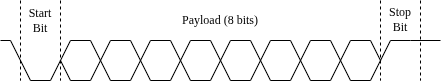

The diagram above was exported from draw.io. Its source (the exported page's mxGraphModel, read from the mxfile embedded in the PNG):
<mxGraphModel dx="1839" dy="824" grid="1" gridSize="10" guides="1" tooltips="1" connect="1" arrows="1" fold="1" page="1" pageScale="1" pageWidth="413" pageHeight="291" math="0" shadow="0">
  <root>
    <mxCell id="0" />
    <mxCell id="1" parent="0" />
    <mxCell id="rcDItdIvcDIWYV04JV9y-2" value="" style="endArrow=none;html=1;rounded=0;" parent="1" edge="1">
      <mxGeometry width="50" height="50" relative="1" as="geometry">
        <mxPoint x="-20" y="160" as="sourcePoint" />
        <mxPoint x="40" y="180" as="targetPoint" />
        <Array as="points">
          <mxPoint x="-10" y="160" />
          <mxPoint x="10" y="200" />
          <mxPoint x="30" y="200" />
        </Array>
      </mxGeometry>
    </mxCell>
    <mxCell id="rcDItdIvcDIWYV04JV9y-3" value="" style="endArrow=none;html=1;rounded=0;" parent="1" edge="1">
      <mxGeometry width="50" height="50" relative="1" as="geometry">
        <mxPoint x="40" y="180" as="sourcePoint" />
        <mxPoint x="80" y="180" as="targetPoint" />
        <Array as="points">
          <mxPoint x="50" y="200" />
          <mxPoint x="70" y="200" />
        </Array>
      </mxGeometry>
    </mxCell>
    <mxCell id="rcDItdIvcDIWYV04JV9y-4" value="" style="endArrow=none;html=1;rounded=0;" parent="1" edge="1">
      <mxGeometry width="50" height="50" relative="1" as="geometry">
        <mxPoint x="40" y="180" as="sourcePoint" />
        <mxPoint x="80" y="180" as="targetPoint" />
        <Array as="points">
          <mxPoint x="50" y="160" />
          <mxPoint x="70" y="160" />
        </Array>
      </mxGeometry>
    </mxCell>
    <mxCell id="rcDItdIvcDIWYV04JV9y-5" value="" style="endArrow=none;html=1;rounded=0;" parent="1" edge="1">
      <mxGeometry width="50" height="50" relative="1" as="geometry">
        <mxPoint x="80" y="180" as="sourcePoint" />
        <mxPoint x="120" y="180" as="targetPoint" />
        <Array as="points">
          <mxPoint x="90" y="200" />
          <mxPoint x="110" y="200" />
        </Array>
      </mxGeometry>
    </mxCell>
    <mxCell id="rcDItdIvcDIWYV04JV9y-6" value="" style="endArrow=none;html=1;rounded=0;" parent="1" edge="1">
      <mxGeometry width="50" height="50" relative="1" as="geometry">
        <mxPoint x="80" y="180" as="sourcePoint" />
        <mxPoint x="120" y="180" as="targetPoint" />
        <Array as="points">
          <mxPoint x="90" y="160" />
          <mxPoint x="110" y="160" />
        </Array>
      </mxGeometry>
    </mxCell>
    <mxCell id="rcDItdIvcDIWYV04JV9y-7" value="" style="endArrow=none;html=1;rounded=0;" parent="1" edge="1">
      <mxGeometry width="50" height="50" relative="1" as="geometry">
        <mxPoint x="120" y="180" as="sourcePoint" />
        <mxPoint x="160" y="180" as="targetPoint" />
        <Array as="points">
          <mxPoint x="130" y="200" />
          <mxPoint x="150" y="200" />
        </Array>
      </mxGeometry>
    </mxCell>
    <mxCell id="rcDItdIvcDIWYV04JV9y-8" value="" style="endArrow=none;html=1;rounded=0;" parent="1" edge="1">
      <mxGeometry width="50" height="50" relative="1" as="geometry">
        <mxPoint x="120" y="180" as="sourcePoint" />
        <mxPoint x="160" y="180" as="targetPoint" />
        <Array as="points">
          <mxPoint x="130" y="160" />
          <mxPoint x="150" y="160" />
        </Array>
      </mxGeometry>
    </mxCell>
    <mxCell id="rcDItdIvcDIWYV04JV9y-9" value="" style="endArrow=none;html=1;rounded=0;" parent="1" edge="1">
      <mxGeometry width="50" height="50" relative="1" as="geometry">
        <mxPoint x="160" y="180" as="sourcePoint" />
        <mxPoint x="200" y="180" as="targetPoint" />
        <Array as="points">
          <mxPoint x="170" y="200" />
          <mxPoint x="190" y="200" />
        </Array>
      </mxGeometry>
    </mxCell>
    <mxCell id="rcDItdIvcDIWYV04JV9y-10" value="" style="endArrow=none;html=1;rounded=0;" parent="1" edge="1">
      <mxGeometry width="50" height="50" relative="1" as="geometry">
        <mxPoint x="160" y="180" as="sourcePoint" />
        <mxPoint x="200" y="180" as="targetPoint" />
        <Array as="points">
          <mxPoint x="170" y="160" />
          <mxPoint x="190" y="160" />
        </Array>
      </mxGeometry>
    </mxCell>
    <mxCell id="rcDItdIvcDIWYV04JV9y-11" value="" style="endArrow=none;html=1;rounded=0;" parent="1" edge="1">
      <mxGeometry width="50" height="50" relative="1" as="geometry">
        <mxPoint x="200" y="180" as="sourcePoint" />
        <mxPoint x="240" y="180" as="targetPoint" />
        <Array as="points">
          <mxPoint x="210" y="200" />
          <mxPoint x="230" y="200" />
        </Array>
      </mxGeometry>
    </mxCell>
    <mxCell id="rcDItdIvcDIWYV04JV9y-12" value="" style="endArrow=none;html=1;rounded=0;" parent="1" edge="1">
      <mxGeometry width="50" height="50" relative="1" as="geometry">
        <mxPoint x="200" y="180" as="sourcePoint" />
        <mxPoint x="240" y="180" as="targetPoint" />
        <Array as="points">
          <mxPoint x="210" y="160" />
          <mxPoint x="230" y="160" />
        </Array>
      </mxGeometry>
    </mxCell>
    <mxCell id="rcDItdIvcDIWYV04JV9y-13" value="" style="endArrow=none;html=1;rounded=0;" parent="1" edge="1">
      <mxGeometry width="50" height="50" relative="1" as="geometry">
        <mxPoint x="240" y="180" as="sourcePoint" />
        <mxPoint x="280" y="180" as="targetPoint" />
        <Array as="points">
          <mxPoint x="250" y="200" />
          <mxPoint x="270" y="200" />
        </Array>
      </mxGeometry>
    </mxCell>
    <mxCell id="rcDItdIvcDIWYV04JV9y-14" value="" style="endArrow=none;html=1;rounded=0;" parent="1" edge="1">
      <mxGeometry width="50" height="50" relative="1" as="geometry">
        <mxPoint x="240" y="180" as="sourcePoint" />
        <mxPoint x="280" y="180" as="targetPoint" />
        <Array as="points">
          <mxPoint x="250" y="160" />
          <mxPoint x="270" y="160" />
        </Array>
      </mxGeometry>
    </mxCell>
    <mxCell id="rcDItdIvcDIWYV04JV9y-15" value="" style="endArrow=none;html=1;rounded=0;" parent="1" edge="1">
      <mxGeometry width="50" height="50" relative="1" as="geometry">
        <mxPoint x="280" y="180" as="sourcePoint" />
        <mxPoint x="320" y="180" as="targetPoint" />
        <Array as="points">
          <mxPoint x="290" y="200" />
          <mxPoint x="310" y="200" />
        </Array>
      </mxGeometry>
    </mxCell>
    <mxCell id="rcDItdIvcDIWYV04JV9y-16" value="" style="endArrow=none;html=1;rounded=0;" parent="1" edge="1">
      <mxGeometry width="50" height="50" relative="1" as="geometry">
        <mxPoint x="280" y="180" as="sourcePoint" />
        <mxPoint x="320" y="180" as="targetPoint" />
        <Array as="points">
          <mxPoint x="290" y="160" />
          <mxPoint x="310" y="160" />
        </Array>
      </mxGeometry>
    </mxCell>
    <mxCell id="rcDItdIvcDIWYV04JV9y-17" value="" style="endArrow=none;html=1;rounded=0;" parent="1" edge="1">
      <mxGeometry width="50" height="50" relative="1" as="geometry">
        <mxPoint x="320" y="180" as="sourcePoint" />
        <mxPoint x="360" y="180" as="targetPoint" />
        <Array as="points">
          <mxPoint x="330" y="200" />
          <mxPoint x="350" y="200" />
        </Array>
      </mxGeometry>
    </mxCell>
    <mxCell id="rcDItdIvcDIWYV04JV9y-18" value="" style="endArrow=none;html=1;rounded=0;" parent="1" edge="1">
      <mxGeometry width="50" height="50" relative="1" as="geometry">
        <mxPoint x="320" y="180" as="sourcePoint" />
        <mxPoint x="360" y="180" as="targetPoint" />
        <Array as="points">
          <mxPoint x="330" y="160" />
          <mxPoint x="350" y="160" />
        </Array>
      </mxGeometry>
    </mxCell>
    <mxCell id="rcDItdIvcDIWYV04JV9y-19" value="" style="endArrow=none;html=1;rounded=0;" parent="1" edge="1">
      <mxGeometry width="50" height="50" relative="1" as="geometry">
        <mxPoint x="360" y="180" as="sourcePoint" />
        <mxPoint x="420" y="160" as="targetPoint" />
        <Array as="points">
          <mxPoint x="370" y="160" />
          <mxPoint x="390" y="160" />
        </Array>
      </mxGeometry>
    </mxCell>
    <mxCell id="rcDItdIvcDIWYV04JV9y-21" value="&lt;span style=&quot;font-family: &amp;quot;Computer Modern&amp;quot;;&quot;&gt;Start&lt;/span&gt;&lt;div style=&quot;font-family: &amp;quot;Computer Modern&amp;quot;;&quot;&gt;Bit&lt;/div&gt;" style="text;html=1;whiteSpace=wrap;strokeColor=none;fillColor=none;align=center;verticalAlign=middle;rounded=0;" parent="1" vertex="1">
      <mxGeometry x="5" y="125" width="30" height="30" as="geometry" />
    </mxCell>
    <mxCell id="rcDItdIvcDIWYV04JV9y-22" value="&lt;span style=&quot;font-family: &amp;quot;Computer Modern&amp;quot;;&quot;&gt;Stop&lt;/span&gt;&lt;div style=&quot;font-family: &amp;quot;Computer Modern&amp;quot;;&quot;&gt;Bit&lt;/div&gt;" style="text;html=1;whiteSpace=wrap;strokeColor=none;fillColor=none;align=center;verticalAlign=middle;rounded=0;" parent="1" vertex="1">
      <mxGeometry x="365" y="124" width="30" height="30" as="geometry" />
    </mxCell>
    <mxCell id="rcDItdIvcDIWYV04JV9y-23" value="&lt;span style=&quot;font-family: &amp;quot;Computer Modern&amp;quot;;&quot;&gt;Payload (8 bits)&lt;/span&gt;" style="text;html=1;whiteSpace=wrap;strokeColor=none;fillColor=none;align=center;verticalAlign=middle;rounded=0;" parent="1" vertex="1">
      <mxGeometry x="145" y="125" width="110" height="30" as="geometry" />
    </mxCell>
    <mxCell id="rcDItdIvcDIWYV04JV9y-25" value="" style="endArrow=none;dashed=1;html=1;rounded=0;" parent="1" edge="1">
      <mxGeometry width="50" height="50" relative="1" as="geometry">
        <mxPoint x="40" y="120" as="sourcePoint" />
        <mxPoint x="40" y="200" as="targetPoint" />
      </mxGeometry>
    </mxCell>
    <mxCell id="rcDItdIvcDIWYV04JV9y-26" value="" style="endArrow=none;dashed=1;html=1;rounded=0;" parent="1" edge="1">
      <mxGeometry width="50" height="50" relative="1" as="geometry">
        <mxPoint x="360" y="120" as="sourcePoint" />
        <mxPoint x="360" y="200" as="targetPoint" />
      </mxGeometry>
    </mxCell>
    <mxCell id="143hGQYckt3n150GrEbO-1" value="" style="endArrow=none;dashed=1;html=1;rounded=0;" parent="1" edge="1">
      <mxGeometry width="50" height="50" relative="1" as="geometry">
        <mxPoint y="120" as="sourcePoint" />
        <mxPoint y="200" as="targetPoint" />
      </mxGeometry>
    </mxCell>
    <mxCell id="143hGQYckt3n150GrEbO-2" value="" style="endArrow=none;dashed=1;html=1;rounded=0;" parent="1" edge="1">
      <mxGeometry width="50" height="50" relative="1" as="geometry">
        <mxPoint x="400" y="120" as="sourcePoint" />
        <mxPoint x="400" y="200" as="targetPoint" />
      </mxGeometry>
    </mxCell>
  </root>
</mxGraphModel>